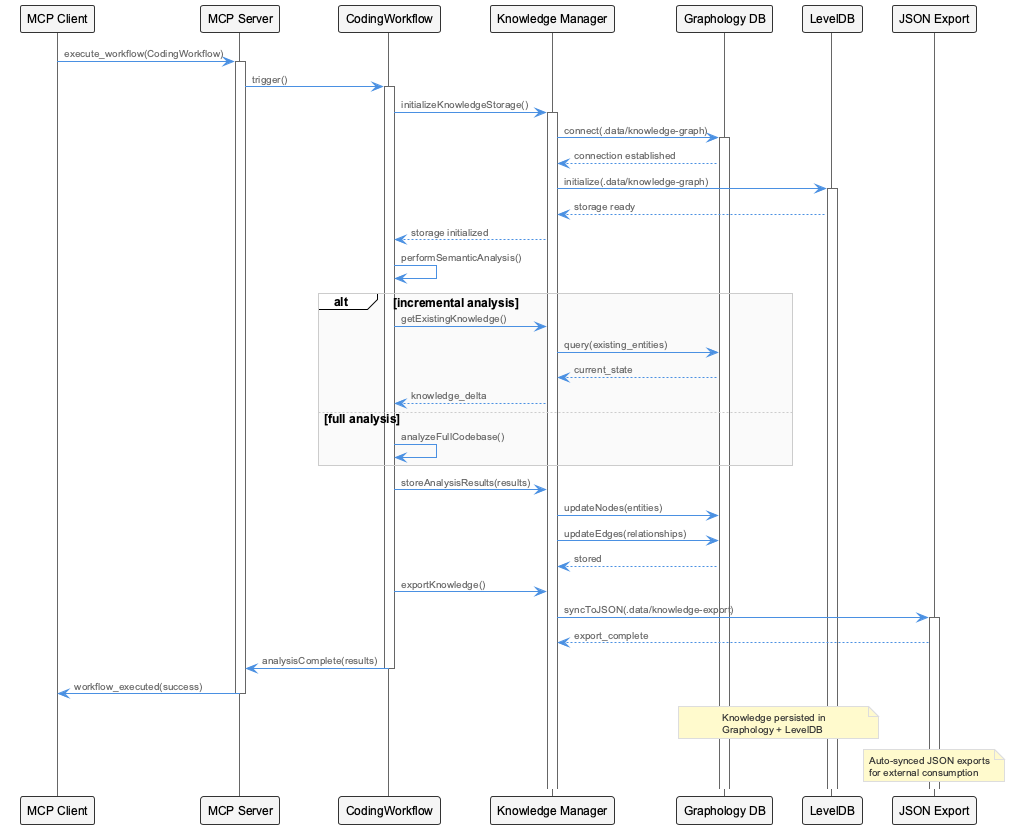

The diagram above was rendered by PlantUML. Its source (embedded in the PNG):
@startuml
!include /Users/q284340/Agentic/coding/docs/puml/_standard-style.puml

participant "MCP Client" as client
participant "MCP Server" as server
participant "CodingWorkflow" as workflow
participant "Knowledge Manager" as km
participant "Graphology DB" as graph
participant "LevelDB" as level
participant "JSON Export" as export

client -> server: execute_workflow(CodingWorkflow)
activate server

server -> workflow: trigger()
activate workflow

workflow -> km: initializeKnowledgeStorage()
activate km

km -> graph: connect(.data/knowledge-graph)
activate graph
graph --> km: connection established

km -> level: initialize(.data/knowledge-graph)
activate level
level --> km: storage ready

km --> workflow: storage initialized

workflow -> workflow: performSemanticAnalysis()

alt incremental analysis
    workflow -> km: getExistingKnowledge()
    km -> graph: query(existing_entities)
    graph --> km: current_state
    km --> workflow: knowledge_delta
else full analysis
    workflow -> workflow: analyzeFullCodebase()
end

workflow -> km: storeAnalysisResults(results)
km -> graph: updateNodes(entities)
km -> graph: updateEdges(relationships)
graph --> km: stored

workflow -> km: exportKnowledge()
km -> export: syncToJSON(.data/knowledge-export)
activate export
export --> km: export_complete

workflow -> server: analysisComplete(results)
deactivate workflow

server -> client: workflow_executed(success)
deactivate server

note over graph, level: Knowledge persisted in\nGraphology + LevelDB
note over export: Auto-synced JSON exports\nfor external consumption

@enduml